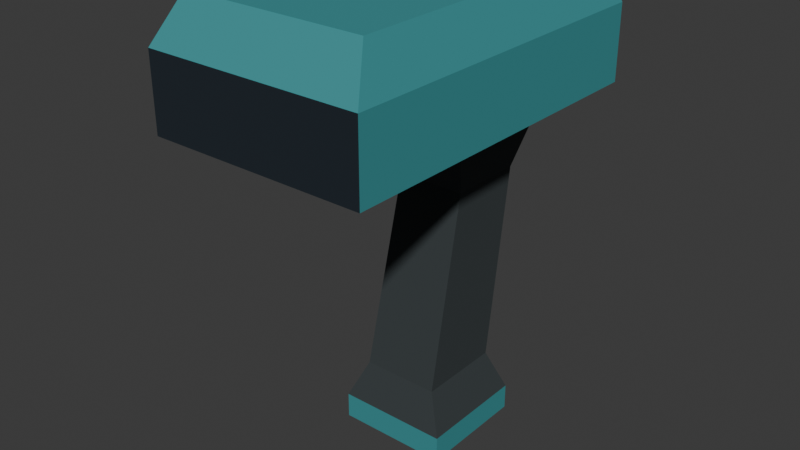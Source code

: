 # Source: source.blend  (saved by Blender 4.3.34; exported with 4.5.12 LTS)
import bpy
from mathutils import Matrix  # noqa: F401  (used for matrix-valued properties, if any)

bpy.ops.wm.read_factory_settings(use_empty=True)
scene = bpy.context.scene
scene.name = 'Scene'

# ---- collections
col_collection = bpy.data.collections.new('Collection'); scene.collection.children.link(col_collection)

# ---- materials (node trees are filled in below, after node groups)
mat_housing_mutedteal = bpy.data.materials.new('Housing_MutedTeal')
mat_housing_mutedteal.diffuse_color = (0.045, 0.29, 0.31, 1.0)
mat_grip_charcoal = bpy.data.materials.new('Grip_Charcoal')
mat_grip_charcoal.diffuse_color = (0.035, 0.045, 0.048, 1.0)
mat_scanface_opaqueunlit = bpy.data.materials.new('ScanFace_OpaqueUnlit')
mat_scanface_opaqueunlit.diffuse_color = (0.018, 0.026, 0.035, 1.0)

# ---- material node trees
mat_housing_mutedteal.use_nodes = True; mat_housing_mutedteal.node_tree.nodes.clear()
_N = mat_housing_mutedteal.node_tree.nodes; _L = mat_housing_mutedteal.node_tree.links
n0 = _N.new('ShaderNodeBsdfPrincipled'); n0.name = 'Principled BSDF'; n0.location = (10, 300)
n0.inputs[0].default_value = (0.045, 0.29, 0.31, 1.0)
n0.inputs[2].default_value = 0.63
n1 = _N.new('ShaderNodeOutputMaterial'); n1.name = 'Material Output'; n1.location = (300, 300)
_L.new(n0.outputs[0], n1.inputs[0])
n1.is_active_output = True
mat_grip_charcoal.use_nodes = True; mat_grip_charcoal.node_tree.nodes.clear()
_N = mat_grip_charcoal.node_tree.nodes; _L = mat_grip_charcoal.node_tree.links
n0 = _N.new('ShaderNodeBsdfPrincipled'); n0.name = 'Principled BSDF'; n0.location = (10, 300)
n0.inputs[0].default_value = (0.035, 0.045, 0.048, 1.0)
n0.inputs[2].default_value = 0.78
n1 = _N.new('ShaderNodeOutputMaterial'); n1.name = 'Material Output'; n1.location = (300, 300)
_L.new(n0.outputs[0], n1.inputs[0])
n1.is_active_output = True
mat_scanface_opaqueunlit.use_nodes = True; mat_scanface_opaqueunlit.node_tree.nodes.clear()
_N = mat_scanface_opaqueunlit.node_tree.nodes; _L = mat_scanface_opaqueunlit.node_tree.links
n0 = _N.new('ShaderNodeBsdfPrincipled'); n0.name = 'Principled BSDF'; n0.location = (10, 300)
n0.inputs[0].default_value = (0.018, 0.026, 0.035, 1.0)
n0.inputs[2].default_value = 0.38
n1 = _N.new('ShaderNodeOutputMaterial'); n1.name = 'Material Output'; n1.location = (300, 300)
_L.new(n0.outputs[0], n1.inputs[0])
n1.is_active_output = True

# ---- world
world_world = bpy.data.worlds.new('World'); scene.world = world_world
world_world.use_nodes = True; world_world.node_tree.nodes.clear()
_N = world_world.node_tree.nodes; _L = world_world.node_tree.links
n0 = _N.new('ShaderNodeOutputWorld'); n0.name = 'World Output'; n0.location = (300, 300)
n1 = _N.new('ShaderNodeBackground'); n1.name = 'Background'; n1.location = (10, 300)
n1.inputs[0].default_value = (0.05088, 0.05088, 0.05088, 1.0)
_L.new(n1.outputs[0], n0.inputs[0])
n0.is_active_output = True
world_world.color = (0.05088, 0.05088, 0.05088)
world_world.sun_shadow_jitter_overblur = 0.0

# ---- meshes
me_continuousflaredheelcantedgripandprojectingscanhead = bpy.data.meshes.new('ContinuousFlaredHeelCantedGripAndProjectingScanHead')
me_continuousflaredheelcantedgripandprojectingscanhead.from_pydata([(-0.026, -0.006, 0.0), (0.026, -0.006, 0.0), (0.026, -0.006, 0.012), (-0.026, -0.006, 0.012), (0.026, 0.046, 0.0), (0.026, 0.046, 0.012), (-0.026, 0.046, 0.0), (-0.026, 0.046, 0.012), (0.018, 0.0, 0.03), (-0.018, 0.0, 0.03), (0.018, 0.04, 0.03), (-0.018, 0.04, 0.03), (0.016, 0.02, 0.118), (-0.016, 0.02, 0.118), (0.016, 0.056, 0.118), (-0.016, 0.056, 0.118), (0.02, 0.014, 0.138), (-0.02, 0.014, 0.138), (0.02, 0.065, 0.138), (-0.02, 0.065, 0.138), (0.05, -0.08, 0.158), (-0.05, -0.08, 0.158), (0.05, 0.08, 0.158), (-0.05, 0.08, 0.158), (0.05, -0.08, 0.192), (-0.05, -0.08, 0.192), (0.05, 0.08, 0.192), (-0.05, 0.08, 0.192), (0.042, -0.068, 0.212), (-0.042, -0.068, 0.212), (0.042, 0.074, 0.212), (-0.042, 0.074, 0.212)], [], [(0, 1, 2), (0, 2, 3), (1, 4, 5), (1, 5, 2), (4, 6, 7), (4, 7, 5), (6, 0, 3), (6, 3, 7), (3, 2, 8), (3, 8, 9), (2, 5, 10), (2, 10, 8), (5, 7, 11), (5, 11, 10), (7, 3, 9), (7, 9, 11), (9, 8, 12), (9, 12, 13), (8, 10, 14), (8, 14, 12), (10, 11, 15), (10, 15, 14), (11, 9, 13), (11, 13, 15), (13, 12, 16), (13, 16, 17), (12, 14, 18), (12, 18, 16), (14, 15, 19), (14, 19, 18), (15, 13, 17), (15, 17, 19), (17, 16, 20), (17, 20, 21), (16, 18, 22), (16, 22, 20), (18, 19, 23), (18, 23, 22), (19, 17, 21), (19, 21, 23), (21, 20, 24), (21, 24, 25), (20, 22, 26), (20, 26, 24), (22, 23, 27), (22, 27, 26), (23, 21, 25), (23, 25, 27), (25, 24, 28), (25, 28, 29), (24, 26, 30), (24, 30, 28), (26, 27, 31), (26, 31, 30), (27, 25, 29), (27, 29, 31), (4, 1, 0), (6, 4, 0), (29, 28, 30), (29, 30, 31)])
me_continuousflaredheelcantedgripandprojectingscanhead.polygons.foreach_set('material_index', [0, 0, 0, 0, 0, 0, 0, 0, 1, 1, 1, 1, 1, 1, 1, 1, 1, 1, 1, 1, 1, 1, 1, 1, 1, 1, 1, 1, 1, 1, 1, 1, 0, 0, 0, 0, 0, 0, 0, 0, 2, 2, 0, 0, 0, 0, 0, 0, 0, 0, 0, 0, 0, 0, 0, 0, 0, 0, 0, 0])
me_continuousflaredheelcantedgripandprojectingscanhead.materials.append(mat_housing_mutedteal)
me_continuousflaredheelcantedgripandprojectingscanhead.materials.append(mat_grip_charcoal)
me_continuousflaredheelcantedgripandprojectingscanhead.materials.append(mat_scanface_opaqueunlit)
me_continuousflaredheelcantedgripandprojectingscanhead.update()

# ---- objects
ob_onecontinuouscantedgriphandheldscanner = bpy.data.objects.new('OneContinuousCantedGripHandheldScanner', None)
ob_continuousflaredheelcantedgripandprojectingscanhead = bpy.data.objects.new('ContinuousFlaredHeelCantedGripAndProjectingScanHead', me_continuousflaredheelcantedgripandprojectingscanhead)

# ---- transforms, parenting, visibility, modifiers, constraints
ob_onecontinuouscantedgriphandheldscanner.location = (0.0, 0.0, 0.0)
ob_continuousflaredheelcantedgripandprojectingscanhead.parent = ob_onecontinuouscantedgriphandheldscanner
ob_continuousflaredheelcantedgripandprojectingscanhead.location = (0.0, 0.0, 0.0)

# ---- collection membership
scene.collection.objects.link(ob_onecontinuouscantedgriphandheldscanner)
scene.collection.objects.link(ob_continuousflaredheelcantedgripandprojectingscanhead)

# ---- scene / render settings (as saved in the file)
scene.frame_start = 1; scene.frame_end = 250; scene.frame_set(1)
scene.render.engine = 'CYCLES'
scene.render.use_compositing = False
scene.cycles.use_denoising = False
scene.cycles.samples = 128
scene.cycles.use_adaptive_sampling = False
scene.cycles.seed = 17
bpy.context.view_layer.update()

# ---- added for rendering (the .blend has no active camera and no usable light): camera, sun
cam_auto = bpy.data.cameras.new('AutoCamera')
cam_auto.lens = 50.0
cam_auto.sensor_width = 36.0
cam_auto.clip_end = 1000.0
ob_auto_camera = bpy.data.objects.new('AutoCamera', cam_auto)
scene.collection.objects.link(ob_auto_camera)
ob_auto_camera.location = (0.262581, -0.315098, 0.316065)
ob_auto_camera.rotation_euler = (1.09748, -7.21219e-08, 0.694738)
scene.camera = ob_auto_camera
light_auto_sun = bpy.data.lights.new('AutoSun', 'SUN')
light_auto_sun.energy = 3.0
light_auto_sun.angle = 0.0523599
ob_auto_sun = bpy.data.objects.new('AutoSun', light_auto_sun)
scene.collection.objects.link(ob_auto_sun)
ob_auto_sun.rotation_euler = (0.872665, 0.174533, 0.523599)
bpy.context.view_layer.update()
